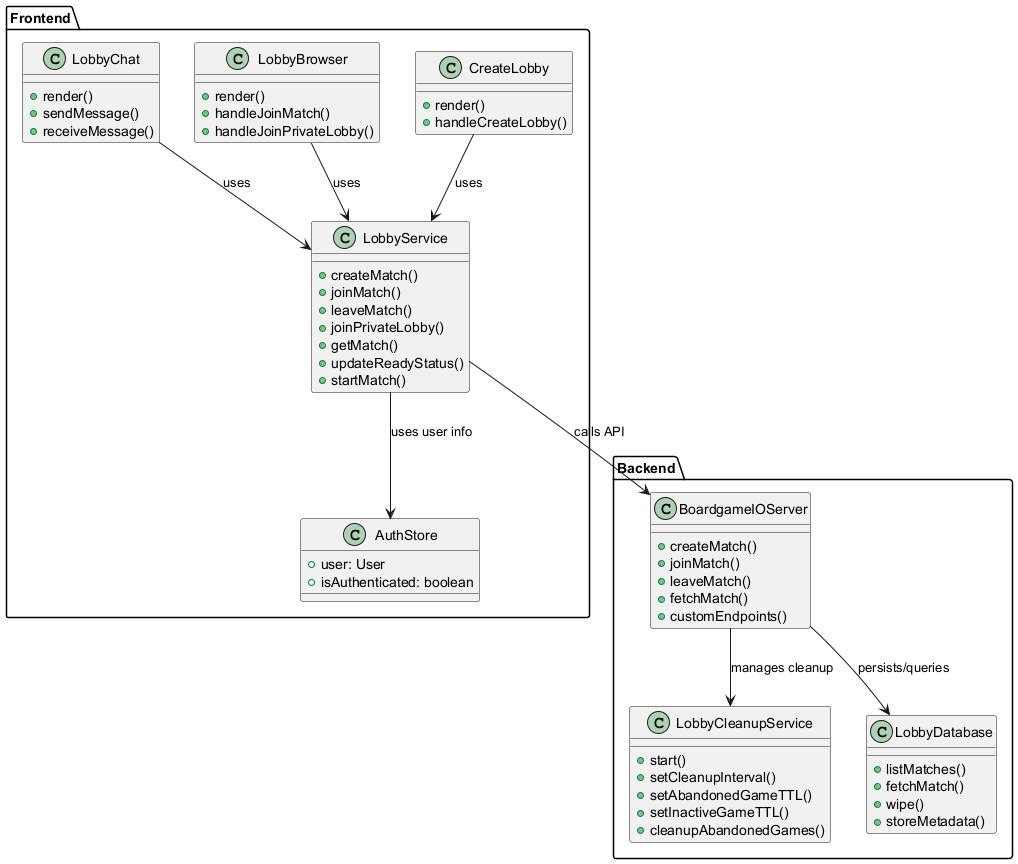

The diagram above was rendered by PlantUML. Its source (embedded in the PNG):
@startuml
' Class Diagram for Create/Join/Leave Lobbies (Transaction 2.2)

package "Frontend" {
  class CreateLobby {
    +render()
    +handleCreateLobby()
  }
  class LobbyBrowser {
    +render()
    +handleJoinMatch()
    +handleJoinPrivateLobby()
  }
  class LobbyChat {
    +render()
    +sendMessage()
    +receiveMessage()
  }
  class LobbyService {
    +createMatch()
    +joinMatch()
    +leaveMatch()
    +joinPrivateLobby()
    +getMatch()
    +updateReadyStatus()
    +startMatch()
  }
  class AuthStore {
    +user: User
    +isAuthenticated: boolean
  }
}

package "Backend" {
  class BoardgameIOServer {
    +createMatch()
    +joinMatch()
    +leaveMatch()
    +fetchMatch()
    +customEndpoints()
  }
  class LobbyCleanupService {
    +start()
    +setCleanupInterval()
    +setAbandonedGameTTL()
    +setInactiveGameTTL()
    +cleanupAbandonedGames()
  }
  class LobbyDatabase {
    +listMatches()
    +fetchMatch()
    +wipe()
    +storeMetadata()
  }
}

CreateLobby --> LobbyService : uses
LobbyBrowser --> LobbyService : uses
LobbyChat --> LobbyService : uses
LobbyService --> BoardgameIOServer : calls API
LobbyService --> AuthStore : uses user info
BoardgameIOServer --> LobbyDatabase : persists/queries
BoardgameIOServer --> LobbyCleanupService : manages cleanup

@enduml